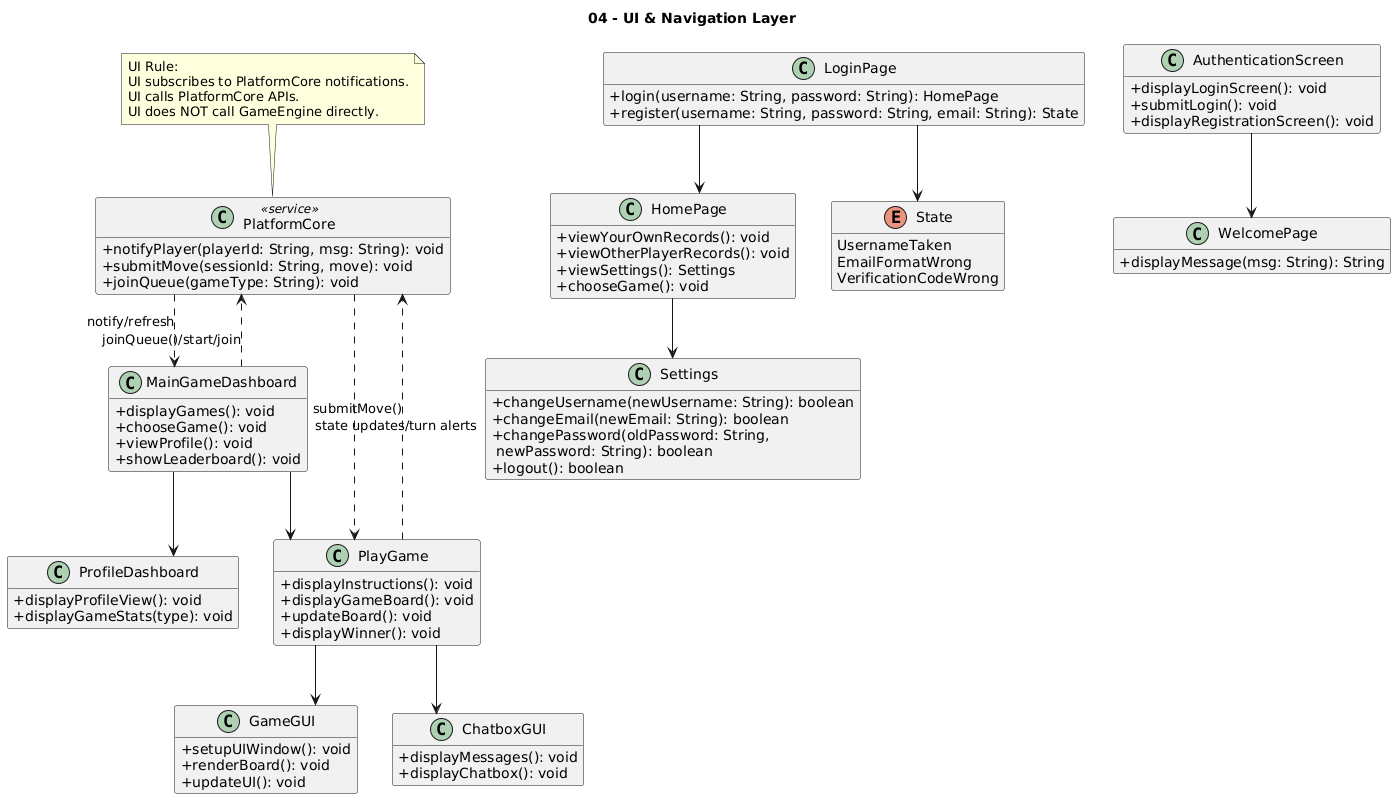

The diagram above was rendered by PlantUML. Its source (embedded in the PNG):
@startuml
title 04 - UI & Navigation Layer

hide empty members
skinparam classAttributeIconSize 0
skinparam linetype ortho

' Scope:
' - Screens/pages and their navigation
' - UI components
' Excludes:
' - Game-specific domain classes
' - Matchmaking/session logic internals

class PlatformCore <<service>> {
  + notifyPlayer(playerId: String, msg: String): void
  + submitMove(sessionId: String, move): void
  + joinQueue(gameType: String): void
}

note "UI Rule:\nUI subscribes to PlatformCore notifications.\nUI calls PlatformCore APIs.\nUI does NOT call GameEngine directly." as N_RULE
N_RULE .. PlatformCore

class LoginPage {
  + login(username: String, password: String): HomePage
  + register(username: String, password: String, email: String): State
}

class HomePage {
  + viewYourOwnRecords(): void
  + viewOtherPlayerRecords(): void
  + viewSettings(): Settings
  + chooseGame(): void
}

class Settings {
  + changeUsername(newUsername: String): boolean
  + changeEmail(newEmail: String): boolean
  + changePassword(oldPassword: String, \n newPassword: String): boolean
  + logout(): boolean
}

enum State {
  UsernameTaken
  EmailFormatWrong
  VerificationCodeWrong
}

class AuthenticationScreen {
  + displayLoginScreen(): void
  + submitLogin(): void
  + displayRegistrationScreen(): void
}

class WelcomePage {
  + displayMessage(msg: String): String
}

class MainGameDashboard {
  + displayGames(): void
  + chooseGame(): void
  + viewProfile(): void
  + showLeaderboard(): void
}

class ProfileDashboard {
  + displayProfileView(): void
  + displayGameStats(type): void
}

class PlayGame {
  + displayInstructions(): void
  + displayGameBoard(): void
  + updateBoard(): void
  + displayWinner(): void
}

class GameGUI {
  + setupUIWindow(): void
  + renderBoard(): void
  + updateUI(): void
}

class ChatboxGUI {
  + displayMessages(): void
  + displayChatbox(): void
}

' Navigation and composition
LoginPage --> HomePage
HomePage --> Settings
LoginPage --> State

AuthenticationScreen --> WelcomePage
MainGameDashboard --> ProfileDashboard
MainGameDashboard --> PlayGame
PlayGame --> GameGUI
PlayGame --> ChatboxGUI

' Interaction boundary
MainGameDashboard ..> PlatformCore : joinQueue()/start/join
PlayGame ..> PlatformCore : submitMove()
PlatformCore ..> MainGameDashboard : notify/refresh
PlatformCore ..> PlayGame : state updates/turn alerts
@enduml